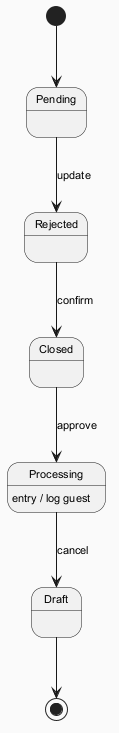

The diagram above was rendered by PlantUML. Its source (embedded in the PNG):
@startuml
skinparam backgroundColor #FAFAFA
skinparam classBackgroundColor #FFF3E0
skinparam classBorderColor #E65100
skinparam defaultFontSize 11
[*] --> Pending
Pending --> Rejected : update
Rejected --> Closed : confirm
Closed --> Processing : approve
Processing --> Draft : cancel
Processing : entry / log guest
Draft --> [*]
@enduml